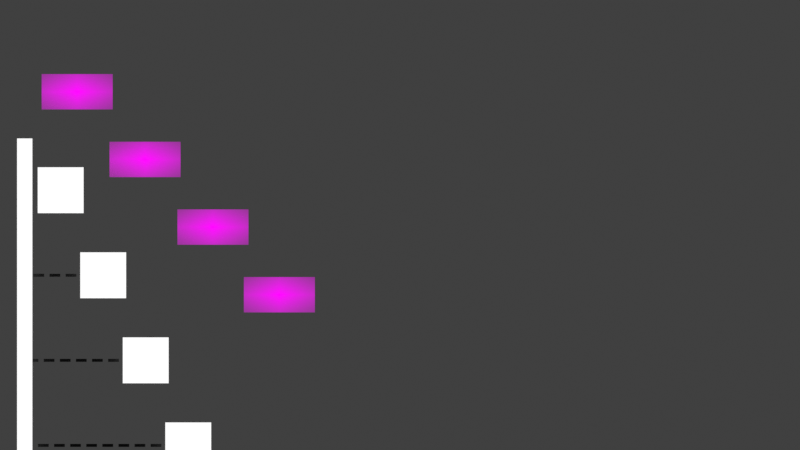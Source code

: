 # Source: PlatooningNE.blend  (saved by Blender 3.2.14; exported with 4.5.12 LTS)
import bpy
from mathutils import Matrix  # noqa: F401  (used for matrix-valued properties, if any)

bpy.ops.wm.read_factory_settings(use_empty=True)
scene = bpy.context.scene
scene.name = 'Scene'

# ---- collections
col_collection = bpy.data.collections.new('Collection'); scene.collection.children.link(col_collection)
col_collection_2 = bpy.data.collections.new('Collection 2'); scene.collection.children.link(col_collection_2)

# ---- images (referenced by path relative to the original .blend; pixels are not part of the script)
import os
ASSET_DIR = os.environ.get("B2B_ASSET_DIR", "")  # directory of the original .blend (textures are referenced by path, not embedded)
HERE = os.path.dirname(os.path.abspath(__file__))  # packed textures are extracted next to this script under _unpacked/

def load_image(name, relpath, width, height, colorspace="sRGB"):
    """Load a texture the original file referenced (path relative to the .blend, or extracted next to this script)."""
    p = next((c for c in (os.path.join(HERE, relpath), os.path.join(ASSET_DIR, relpath)) if relpath and os.path.exists(c)), "")
    if p:
        img = bpy.data.images.load(p, check_existing=True)
        img.name = name
    else:  # same state as the original file: an image datablock whose file is absent (Cycles renders it pink)
        img = bpy.data.images.new(name, width, height)
        img.source = "FILE"
        img.filepath = "//" + (relpath or name)
    img.colorspace_settings.name = colorspace
    return img
img_buss_png = load_image('bUSS.png', 'Output/bUSS.png', 1024, 1024, 'sRGB')

# ---- materials (node trees are filled in below, after node groups)
mat_material = bpy.data.materials.new('Material')
mat_material.alpha_threshold = 0.0
mat_material.use_transparent_shadow = False
mat_material.line_color = (0.0, 0.0, 0.0, 1.0)
mat_material_001 = bpy.data.materials.new('Material.001')
mat_material_001.use_transparent_shadow = False
mat_material_001.line_color = (0.0, 0.0, 0.0, 1.0)
mat_buss = bpy.data.materials.new('bUSS')
mat_buss.surface_render_method = 'BLENDED'
mat_buss.blend_method = 'BLEND'
mat_buss.use_transparent_shadow = False
mat_buss.line_color = (1.0, 1.0, 1.0, 0.0)

# ---- material node trees
mat_material.use_nodes = True; mat_material.node_tree.nodes.clear()
_N = mat_material.node_tree.nodes; _L = mat_material.node_tree.links
n0 = _N.new('ShaderNodeOutputMaterial'); n0.name = 'Material Output'; n0.location = (300, 300)
n1 = _N.new('ShaderNodeBsdfPrincipled'); n1.name = 'Principled BSDF'; n1.location = (10, 300)
n1.distribution = 'GGX'
n1.subsurface_method = 'RANDOM_WALK_SKIN'
n1.inputs[2].default_value = 0.4
n1.inputs[3].default_value = 1.45
n1.inputs[28].default_value = 1.0
_L.new(n1.outputs[0], n0.inputs[0])
n0.is_active_output = True
mat_material_001.use_nodes = True; mat_material_001.node_tree.nodes.clear()
_N = mat_material_001.node_tree.nodes; _L = mat_material_001.node_tree.links
n0 = _N.new('ShaderNodeBsdfPrincipled'); n0.name = 'Principled BSDF'; n0.location = (10, 300)
n0.distribution = 'GGX'
n0.subsurface_method = 'RANDOM_WALK_SKIN'
n0.inputs[0].default_value = (0.0, 0.0, 0.0, 1.0)
n0.inputs[3].default_value = 1.45
n0.inputs[27].default_value = (0.0, 0.0, 0.0, 1.0)
n0.inputs[28].default_value = 1.0
n1 = _N.new('ShaderNodeOutputMaterial'); n1.name = 'Material Output'; n1.location = (300, 300)
_L.new(n0.outputs[0], n1.inputs[0])
n1.is_active_output = True
mat_buss.use_nodes = True; mat_buss.node_tree.nodes.clear()
_N = mat_buss.node_tree.nodes; _L = mat_buss.node_tree.links
n0 = _N.new('ShaderNodeOutputMaterial'); n0.name = 'Material Output'; n0.location = (300, 300)
n1 = _N.new('ShaderNodeTexImage'); n1.name = 'Image Texture'; n1.location = (-200, 300)
n1.image = img_buss_png
n1.extension = 'CLIP'
n2 = _N.new('ShaderNodeBsdfPrincipled'); n2.name = 'Principled BSDF'; n2.location = (0, 300)
n2.distribution = 'GGX'
n2.subsurface_method = 'RANDOM_WALK_SKIN'
n2.inputs[3].default_value = 1.45
n2.inputs[28].default_value = 1.0
n3 = _N.new('ShaderNodeTexImage'); n3.name = 'Image Texture.001'; n3.location = (-290, -100)
n3.image = img_buss_png
_L.new(n1.outputs[0], n2.inputs[0])
_L.new(n1.outputs[1], n2.inputs[4])
_L.new(n2.outputs[0], n0.inputs[0])
_L.new(n3.outputs[0], n2.inputs[27])
n0.is_active_output = True

# ---- world
world_world = bpy.data.worlds.new('World'); scene.world = world_world
world_world.use_nodes = True; world_world.node_tree.nodes.clear()
_N = world_world.node_tree.nodes; _L = world_world.node_tree.links
n0 = _N.new('ShaderNodeOutputWorld'); n0.name = 'World Output'; n0.location = (300, 300)
n1 = _N.new('ShaderNodeBackground'); n1.name = 'Background'; n1.location = (10, 300)
n1.inputs[0].default_value = (0.05088, 0.05088, 0.05088, 1.0)
_L.new(n1.outputs[0], n0.inputs[0])
n0.is_active_output = True
world_world.color = (0.05088, 0.05088, 0.05088)
world_world.use_sun_shadow = False
world_world.sun_shadow_jitter_overblur = 0.0

# ---- cameras
cam_camera = bpy.data.cameras.new('Camera')
cam_camera.type = 'ORTHO'
cam_camera.clip_end = 100.0
cam_camera.ortho_scale = 18.81

# ---- meshes
me_cube = bpy.data.meshes.new('Cube')
me_cube.from_pydata([(1.0, 1.0, 1.0), (1.0, 1.0, -1.0), (1.0, -1.0, 1.0), (1.0, -1.0, -1.0), (-1.0, 1.0, 1.0), (-1.0, 1.0, -1.0), (-1.0, -1.0, 1.0), (-1.0, -1.0, -1.0)], [], [(0, 4, 6, 2), (3, 2, 6, 7), (7, 6, 4, 5), (5, 1, 3, 7), (1, 0, 2, 3), (5, 4, 0, 1)])
_uv = me_cube.uv_layers.new(name='UVMap')
_uv.uv.foreach_set('vector', [0.625, 0.5, 0.875, 0.5, 0.875, 0.75, 0.625, 0.75, 0.375, 0.75, 0.625, 0.75, 0.625, 1.0, 0.375, 1.0, 0.375, 0.0, 0.625, 0.0, 0.625, 0.25, 0.375, 0.25, 0.125, 0.5, 0.375, 0.5, 0.375, 0.75, 0.125, 0.75, 0.375, 0.5, 0.625, 0.5, 0.625, 0.75, 0.375, 0.75, 0.375, 0.25, 0.625, 0.25, 0.625, 0.5, 0.375, 0.5])
me_cube.materials.append(mat_material)
me_cube.use_mirror_vertex_groups = False
me_cube.update()
me_cube_001 = bpy.data.meshes.new('Cube.001')
me_cube_001.from_pydata([(1.0, 1.0, 1.0), (1.0, 1.0, -1.0), (1.0, -1.0, 1.0), (1.0, -1.0, -1.0), (-1.0, 1.0, 1.0), (-1.0, 1.0, -1.0), (-1.0, -1.0, 1.0), (-1.0, -1.0, -1.0)], [], [(0, 4, 6, 2), (3, 2, 6, 7), (7, 6, 4, 5), (5, 1, 3, 7), (1, 0, 2, 3), (5, 4, 0, 1)])
_uv = me_cube_001.uv_layers.new(name='UVMap')
_uv.uv.foreach_set('vector', [0.625, 0.5, 0.875, 0.5, 0.875, 0.75, 0.625, 0.75, 0.375, 0.75, 0.625, 0.75, 0.625, 1.0, 0.375, 1.0, 0.375, 0.0, 0.625, 0.0, 0.625, 0.25, 0.375, 0.25, 0.125, 0.5, 0.375, 0.5, 0.375, 0.75, 0.125, 0.75, 0.375, 0.5, 0.625, 0.5, 0.625, 0.75, 0.375, 0.75, 0.375, 0.25, 0.625, 0.25, 0.625, 0.5, 0.375, 0.5])
me_cube_001.materials.append(mat_material)
me_cube_001.use_mirror_vertex_groups = False
me_cube_001.update()
me_cube_002 = bpy.data.meshes.new('Cube.002')
me_cube_002.from_pydata([(1.0, 1.0, 1.0), (1.0, 1.0, -1.0), (1.0, -1.0, 1.0), (1.0, -1.0, -1.0), (-1.0, 1.0, 1.0), (-1.0, 1.0, -1.0), (-1.0, -1.0, 1.0), (-1.0, -1.0, -1.0)], [], [(0, 4, 6, 2), (3, 2, 6, 7), (7, 6, 4, 5), (5, 1, 3, 7), (1, 0, 2, 3), (5, 4, 0, 1)])
_uv = me_cube_002.uv_layers.new(name='UVMap')
_uv.uv.foreach_set('vector', [0.625, 0.5, 0.875, 0.5, 0.875, 0.75, 0.625, 0.75, 0.375, 0.75, 0.625, 0.75, 0.625, 1.0, 0.375, 1.0, 0.375, 0.0, 0.625, 0.0, 0.625, 0.25, 0.375, 0.25, 0.125, 0.5, 0.375, 0.5, 0.375, 0.75, 0.125, 0.75, 0.375, 0.5, 0.625, 0.5, 0.625, 0.75, 0.375, 0.75, 0.375, 0.25, 0.625, 0.25, 0.625, 0.5, 0.375, 0.5])
me_cube_002.materials.append(mat_material)
me_cube_002.use_mirror_vertex_groups = False
me_cube_002.update()
me_cube_003 = bpy.data.meshes.new('Cube.003')
me_cube_003.from_pydata([(1.0, 1.0, 1.0), (1.0, 1.0, -1.0), (1.0, -1.0, 1.0), (1.0, -1.0, -1.0), (-1.0, 1.0, 1.0), (-1.0, 1.0, -1.0), (-1.0, -1.0, 1.0), (-1.0, -1.0, -1.0)], [], [(0, 4, 6, 2), (3, 2, 6, 7), (7, 6, 4, 5), (5, 1, 3, 7), (1, 0, 2, 3), (5, 4, 0, 1)])
_uv = me_cube_003.uv_layers.new(name='UVMap')
_uv.uv.foreach_set('vector', [0.625, 0.5, 0.875, 0.5, 0.875, 0.75, 0.625, 0.75, 0.375, 0.75, 0.625, 0.75, 0.625, 1.0, 0.375, 1.0, 0.375, 0.0, 0.625, 0.0, 0.625, 0.25, 0.375, 0.25, 0.125, 0.5, 0.375, 0.5, 0.375, 0.75, 0.125, 0.75, 0.375, 0.5, 0.625, 0.5, 0.625, 0.75, 0.375, 0.75, 0.375, 0.25, 0.625, 0.25, 0.625, 0.5, 0.375, 0.5])
me_cube_003.materials.append(mat_material)
me_cube_003.use_mirror_vertex_groups = False
me_cube_003.update()
me_cube_004 = bpy.data.meshes.new('Cube.004')
me_cube_004.from_pydata([(1.0, 1.0, 1.0), (1.0, 1.0, -1.0), (1.0, -1.0, 1.0), (1.0, -1.0, -1.0), (-3.792, 1.0, 1.0), (-3.792, 1.0, -1.0), (-3.792, -1.0, 1.0), (-3.792, -1.0, -1.0)], [], [(0, 4, 6, 2), (3, 2, 6, 7), (7, 6, 4, 5), (5, 1, 3, 7), (1, 0, 2, 3), (5, 4, 0, 1)])
_uv = me_cube_004.uv_layers.new(name='UVMap')
_uv.uv.foreach_set('vector', [0.625, 0.5, 0.875, 0.5, 0.875, 0.75, 0.625, 0.75, 0.375, 0.75, 0.625, 0.75, 0.625, 1.0, 0.375, 1.0, 0.375, 0.0, 0.625, 0.0, 0.625, 0.25, 0.375, 0.25, 0.125, 0.5, 0.375, 0.5, 0.375, 0.75, 0.125, 0.75, 0.375, 0.5, 0.625, 0.5, 0.625, 0.75, 0.375, 0.75, 0.375, 0.25, 0.625, 0.25, 0.625, 0.5, 0.375, 0.5])
me_cube_004.materials.append(mat_material)
me_cube_004.use_mirror_vertex_groups = False
me_cube_004.update()
me_cube_005 = bpy.data.meshes.new('Cube.005')
me_cube_005.from_pydata([(-0.1262, -0.03533, -0.03533), (-0.1262, -0.03533, 0.03533), (-0.1262, 0.03533, -0.03533), (-0.1262, 0.03533, 0.03533), (0.1262, -0.03533, -0.03533), (0.1262, -0.03533, 0.03533), (0.1262, 0.03533, -0.03533), (0.1262, 0.03533, 0.03533)], [], [(0, 1, 3, 2), (2, 3, 7, 6), (6, 7, 5, 4), (4, 5, 1, 0), (2, 6, 4, 0), (7, 3, 1, 5)])
_uv = me_cube_005.uv_layers.new(name='UVMap')
_uv.uv.foreach_set('vector', [0.375, 0.0, 0.625, 0.0, 0.625, 0.25, 0.375, 0.25, 0.375, 0.25, 0.625, 0.25, 0.625, 0.5, 0.375, 0.5, 0.375, 0.5, 0.625, 0.5, 0.625, 0.75, 0.375, 0.75, 0.375, 0.75, 0.625, 0.75, 0.625, 1.0, 0.375, 1.0, 0.125, 0.5, 0.375, 0.5, 0.375, 0.75, 0.125, 0.75, 0.625, 0.5, 0.875, 0.5, 0.875, 0.75, 0.625, 0.75])
me_cube_005.materials.append(mat_material_001)
me_cube_005.update()
me_cube_006 = bpy.data.meshes.new('Cube.006')
me_cube_006.from_pydata([(-0.1262, -0.03533, -0.03533), (-0.1262, -0.03533, 0.03533), (-0.1262, 0.03533, -0.03533), (-0.1262, 0.03533, 0.03533), (0.1262, -0.03533, -0.03533), (0.1262, -0.03533, 0.03533), (0.1262, 0.03533, -0.03533), (0.1262, 0.03533, 0.03533)], [], [(0, 1, 3, 2), (2, 3, 7, 6), (6, 7, 5, 4), (4, 5, 1, 0), (2, 6, 4, 0), (7, 3, 1, 5)])
_uv = me_cube_006.uv_layers.new(name='UVMap')
_uv.uv.foreach_set('vector', [0.375, 0.0, 0.625, 0.0, 0.625, 0.25, 0.375, 0.25, 0.375, 0.25, 0.625, 0.25, 0.625, 0.5, 0.375, 0.5, 0.375, 0.5, 0.625, 0.5, 0.625, 0.75, 0.375, 0.75, 0.375, 0.75, 0.625, 0.75, 0.625, 1.0, 0.375, 1.0, 0.125, 0.5, 0.375, 0.5, 0.375, 0.75, 0.125, 0.75, 0.625, 0.5, 0.875, 0.5, 0.875, 0.75, 0.625, 0.75])
me_cube_006.materials.append(mat_material_001)
me_cube_006.update()
me_cube_007 = bpy.data.meshes.new('Cube.007')
me_cube_007.from_pydata([(-0.1262, -0.03533, -0.03533), (-0.1262, -0.03533, 0.03533), (-0.1262, 0.03533, -0.03533), (-0.1262, 0.03533, 0.03533), (0.1262, -0.03533, -0.03533), (0.1262, -0.03533, 0.03533), (0.1262, 0.03533, -0.03533), (0.1262, 0.03533, 0.03533)], [], [(0, 1, 3, 2), (2, 3, 7, 6), (6, 7, 5, 4), (4, 5, 1, 0), (2, 6, 4, 0), (7, 3, 1, 5)])
_uv = me_cube_007.uv_layers.new(name='UVMap')
_uv.uv.foreach_set('vector', [0.375, 0.0, 0.625, 0.0, 0.625, 0.25, 0.375, 0.25, 0.375, 0.25, 0.625, 0.25, 0.625, 0.5, 0.375, 0.5, 0.375, 0.5, 0.625, 0.5, 0.625, 0.75, 0.375, 0.75, 0.375, 0.75, 0.625, 0.75, 0.625, 1.0, 0.375, 1.0, 0.125, 0.5, 0.375, 0.5, 0.375, 0.75, 0.125, 0.75, 0.625, 0.5, 0.875, 0.5, 0.875, 0.75, 0.625, 0.75])
me_cube_007.materials.append(mat_material_001)
me_cube_007.update()
me_cube_008 = bpy.data.meshes.new('Cube.008')
me_cube_008.from_pydata([(-0.1262, -0.03533, -0.03533), (-0.1262, -0.03533, 0.03533), (-0.1262, 0.03533, -0.03533), (-0.1262, 0.03533, 0.03533), (0.1262, -0.03533, -0.03533), (0.1262, -0.03533, 0.03533), (0.1262, 0.03533, -0.03533), (0.1262, 0.03533, 0.03533)], [], [(0, 1, 3, 2), (2, 3, 7, 6), (6, 7, 5, 4), (4, 5, 1, 0), (2, 6, 4, 0), (7, 3, 1, 5)])
_uv = me_cube_008.uv_layers.new(name='UVMap')
_uv.uv.foreach_set('vector', [0.375, 0.0, 0.625, 0.0, 0.625, 0.25, 0.375, 0.25, 0.375, 0.25, 0.625, 0.25, 0.625, 0.5, 0.375, 0.5, 0.375, 0.5, 0.625, 0.5, 0.625, 0.75, 0.375, 0.75, 0.375, 0.75, 0.625, 0.75, 0.625, 1.0, 0.375, 1.0, 0.125, 0.5, 0.375, 0.5, 0.375, 0.75, 0.125, 0.75, 0.625, 0.5, 0.875, 0.5, 0.875, 0.75, 0.625, 0.75])
me_cube_008.materials.append(mat_material_001)
me_cube_008.update()
me_buss = bpy.data.meshes.new('bUSS')
me_buss.from_pydata([(-1.004, -0.5, 0.0), (1.004, -0.5, 0.0), (-1.004, 0.5, 0.0), (1.004, 0.5, 0.0)], [], [(0, 1, 3, 2)])
_uv = me_buss.uv_layers.new(name='UVMap')
_uv.uv.foreach_set('vector', [0.0, 0.0, 1.0, 0.0, 1.0, 1.0, 0.0, 1.0])
me_buss.materials.append(mat_buss)
me_buss.update()
me_buss_001 = bpy.data.meshes.new('bUSS.001')
me_buss_001.from_pydata([(-1.004, -0.5, 0.0), (1.004, -0.5, 0.0), (-1.004, 0.5, 0.0), (1.004, 0.5, 0.0)], [], [(0, 1, 3, 2)])
_uv = me_buss_001.uv_layers.new(name='UVMap')
_uv.uv.foreach_set('vector', [0.0, 0.0, 1.0, 0.0, 1.0, 1.0, 0.0, 1.0])
me_buss_001.materials.append(mat_buss)
me_buss_001.update()
me_buss_002 = bpy.data.meshes.new('bUSS.002')
me_buss_002.from_pydata([(-1.004, -0.5, 0.0), (1.004, -0.5, 0.0), (-1.004, 0.5, 0.0), (1.004, 0.5, 0.0)], [], [(0, 1, 3, 2)])
_uv = me_buss_002.uv_layers.new(name='UVMap')
_uv.uv.foreach_set('vector', [0.0, 0.0, 1.0, 0.0, 1.0, 1.0, 0.0, 1.0])
me_buss_002.materials.append(mat_buss)
me_buss_002.update()
me_buss_003 = bpy.data.meshes.new('bUSS.003')
me_buss_003.from_pydata([(-1.004, -0.5, 0.0), (1.004, -0.5, 0.0), (-1.004, 0.5, 0.0), (1.004, 0.5, 0.0)], [], [(0, 1, 3, 2)])
_uv = me_buss_003.uv_layers.new(name='UVMap')
_uv.uv.foreach_set('vector', [0.0, 0.0, 1.0, 0.0, 1.0, 1.0, 0.0, 1.0])
me_buss_003.materials.append(mat_buss)
me_buss_003.update()

# ---- objects
ob_cube = bpy.data.objects.new('Cube', me_cube)
ob_camera = bpy.data.objects.new('Camera', cam_camera)
ob_cube_001 = bpy.data.objects.new('Cube.001', me_cube_001)
ob_cube_002 = bpy.data.objects.new('Cube.002', me_cube_002)
ob_cube_003 = bpy.data.objects.new('Cube.003', me_cube_003)
ob_cube_004 = bpy.data.objects.new('Cube.004', me_cube_004)
ob_link0 = bpy.data.objects.new('Link0', me_cube_005)
ob_link1 = bpy.data.objects.new('Link1', me_cube_006)
ob_link2 = bpy.data.objects.new('Link2', me_cube_007)
ob_link3 = bpy.data.objects.new('Link3', me_cube_008)
ob_buss = bpy.data.objects.new('bUSS', me_buss)
ob_buss_001 = bpy.data.objects.new('bUSS.001', me_buss_001)
ob_buss_002 = bpy.data.objects.new('bUSS.002', me_buss_002)
ob_buss_003 = bpy.data.objects.new('bUSS.003', me_buss_003)

# ---- transforms, parenting, visibility, modifiers, constraints
ob_cube.parent = ob_link0
ob_cube.matrix_parent_inverse = Matrix(((1.0, -0.0, 0.0, 3.0), (-0.0, 1.0, -0.0, 0.0), (0.0, 0.0, 1.0, -3.0), (-0.0, 0.0, -0.0, 1.0)))
ob_cube.location = (-3.0, 0.0, 3.0)
ob_cube.scale = (0.5394, 0.5394, 0.5394)
ob_cube.lock_rotations_4d = False
ob_cube.empty_display_type = 'ARROWS'
ob_cube.lineart.crease_threshold = 0.0
ob_camera.location = (-3.379, -10.0, 2.18)
ob_camera.rotation_euler = (1.571, -0.0, 0.0)
ob_camera.scale = (1.0, 1.0, 1.0)
ob_camera.lock_rotations_4d = False
ob_camera.empty_display_type = 'ARROWS'
ob_camera.color = (0.0, 0.0, 0.0, 0.0)
ob_camera.display_type = 'WIRE'
ob_camera.lineart.crease_threshold = 0.0
_c = ob_camera.constraints.new('LIMIT_LOCATION'); _c.name = 'Limit Location'
_c.use_min_x = True
_c.min_x = 3.1
ob_cube_001.parent = ob_link1
ob_cube_001.matrix_parent_inverse = Matrix(((1.0, -0.0, 0.0, 1.0), (-0.0, 1.0, -0.0, -3.333e-07), (0.0, 0.0, 1.0, -1.0), (-0.0, 0.0, -0.0, 1.0)))
ob_cube_001.location = (-1.0, -1.637e-07, 1.0)
ob_cube_001.scale = (0.5394, 0.5394, 0.5394)
ob_cube_001.lock_rotations_4d = False
ob_cube_001.empty_display_type = 'ARROWS'
ob_cube_001.lineart.crease_threshold = 0.0
ob_cube_002.parent = ob_link2
ob_cube_002.matrix_parent_inverse = Matrix(((1.0, -0.0, 0.0, -1.0), (-0.0, 1.0, -0.0, 0.0), (0.0, -0.0, 1.0, 1.0), (-0.0, 0.0, -0.0, 1.0)))
ob_cube_002.location = (1.0, 3.333e-08, -1.0)
ob_cube_002.scale = (0.5394, 0.5394, 0.5394)
ob_cube_002.lock_rotations_4d = False
ob_cube_002.empty_display_type = 'ARROWS'
ob_cube_002.lineart.crease_threshold = 0.0
ob_cube_003.parent = ob_link3
ob_cube_003.matrix_parent_inverse = Matrix(((1.0, -0.0, 0.0, -3.0), (-0.0, 1.0, -0.0, 0.0), (0.0, -0.0, 1.0, 3.0), (-0.0, 0.0, -0.0, 1.0)))
ob_cube_003.location = (3.0, 4.115e-07, -3.0)
ob_cube_003.scale = (0.5394, 0.5394, 0.5394)
ob_cube_003.lock_rotations_4d = False
ob_cube_003.empty_display_type = 'ARROWS'
ob_cube_003.lineart.crease_threshold = 0.0
ob_cube_004.location = (-5.619, 5.286e-07, -0.2442)
ob_cube_004.scale = (0.0751, 0.5394, 4.461)
ob_cube_004.lock_rotations_4d = False
ob_cube_004.empty_display_type = 'ARROWS'
ob_cube_004.lineart.crease_threshold = 0.0
ob_link0.location = (-4.879, 0.0, 3.0)
ob_link0.lock_location = (False, True, True)
_m = ob_link0.modifiers.new('Array', 'ARRAY')
_m.fit_type = 'FIT_LENGTH'
_m.fit_length = 0.7399
_m.relative_offset_displace = (-1.5, 0.0, 0.0)
ob_link1.location = (-3.879, 3.333e-07, 1.0)
ob_link1.lock_location = (False, True, True)
_m = ob_link1.modifiers.new('Array', 'ARRAY')
_m.fit_type = 'FIT_LENGTH'
_m.fit_length = 1.74
_m.relative_offset_displace = (-1.5, 0.0, 0.0)
ob_link2.location = (-2.879, 0.0, -1.0)
ob_link2.lock_location = (False, True, True)
_m = ob_link2.modifiers.new('Array', 'ARRAY')
_m.fit_type = 'FIT_LENGTH'
_m.fit_length = 2.74
_m.relative_offset_displace = (-1.5, 0.0, 0.0)
ob_link3.location = (-1.879, 0.0, -3.0)
ob_link3.lock_location = (False, True, True)
_m = ob_link3.modifiers.new('Array', 'ARRAY')
_m.fit_type = 'FIT_LENGTH'
_m.fit_length = 3.74
_m.relative_offset_displace = (-1.5, 0.0, 0.0)
ob_buss.parent = ob_cube
ob_buss.matrix_parent_inverse = Matrix(((1.854, -0.0, 0.0, 9.135), (-0.0, 1.854, -0.0, 0.0), (0.0, 0.0, 1.854, -5.562), (-0.0, 0.0, -0.0, 1.0)))
ob_buss.location = (-4.539, -2.177e-07, 5.315)
ob_buss.rotation_euler = (1.571, -0.0, 0.0)
ob_buss.scale = (0.8313, 0.8313, 0.8313)
ob_buss_001.parent = ob_cube_001
ob_buss_001.matrix_parent_inverse = Matrix(((1.854, -0.0, 0.0, 7.082), (-0.0, 1.854, -0.0, 3.036e-07), (-0.0, 0.0, 1.854, -1.854), (-0.0, 0.0, -0.0, 1.0)))
ob_buss_001.location = (-2.836, 2.604e-07, 3.723)
ob_buss_001.rotation_euler = (1.571, -0.0, 0.0)
ob_buss_001.scale = (0.8313, 0.8313, 0.8313)
ob_buss_002.parent = ob_cube_002
ob_buss_002.matrix_parent_inverse = Matrix(((1.854, -0.0, 0.0, 4.98), (-0.0, 1.854, -0.0, -6.179e-08), (0.0, -0.0, 1.854, 1.854), (-0.0, 0.0, -0.0, 1.0)))
ob_buss_002.location = (-1.105, 7.183e-07, 2.133)
ob_buss_002.rotation_euler = (1.571, -0.0, 0.0)
ob_buss_002.scale = (0.8313, 0.8313, 0.8313)
ob_buss_003.parent = ob_cube_003
ob_buss_003.matrix_parent_inverse = Matrix(((1.854, -0.0, 0.0, 2.627), (-0.0, 1.854, -0.0, -7.63e-07), (0.0, -0.0, 1.854, 5.562), (-0.0, 0.0, -0.0, 1.0)))
ob_buss_003.location = (0.7255, 1.188e-06, 0.5425)
ob_buss_003.rotation_euler = (1.571, -0.0, 0.0)
ob_buss_003.scale = (0.8313, 0.8313, 0.8313)

# ---- collection membership
col_collection.objects.link(ob_cube)
col_collection.objects.link(ob_camera)
col_collection.objects.link(ob_cube_001)
col_collection.objects.link(ob_cube_002)
col_collection.objects.link(ob_cube_003)
col_collection.objects.link(ob_cube_004)
col_collection.objects.link(ob_link0)
col_collection.objects.link(ob_link1)
col_collection.objects.link(ob_link2)
col_collection.objects.link(ob_link3)
col_collection.objects.link(ob_buss)
col_collection.objects.link(ob_buss_001)
col_collection.objects.link(ob_buss_002)
col_collection.objects.link(ob_buss_003)

# ---- scene / render settings (as saved in the file)
scene.camera = ob_camera
scene.frame_start = 1; scene.frame_end = 330; scene.frame_set(85)
scene.render.engine = 'BLENDER_EEVEE_NEXT'
scene.render.image_settings.file_format = 'FFMPEG'
scene.render.image_settings.color_mode = 'RGB'
scene.render.resolution_percentage = 200
scene.render.fps = 60
scene.render.film_transparent = True
scene.render.use_freestyle = True
scene.cycles.sampling_pattern = 'TABULATED_SOBOL'
scene.cycles.use_light_tree = False
scene.view_settings.view_transform = 'Standard'
bpy.context.view_layer.update()

